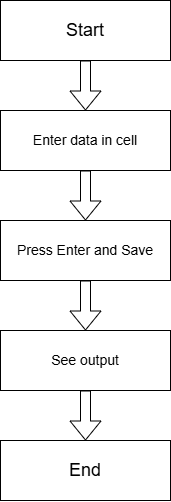

The diagram above was exported from draw.io. Its source (the exported page's mxGraphModel, read from the mxfile embedded in the PNG):
<mxGraphModel dx="1226" dy="701" grid="1" gridSize="10" guides="1" tooltips="1" connect="1" arrows="1" fold="1" page="1" pageScale="1" pageWidth="850" pageHeight="1100" math="0" shadow="0">
  <root>
    <mxCell id="0" />
    <mxCell id="1" parent="0" />
    <mxCell id="JwWLLuPvl4AExRAI7Yoi-9" edge="1" parent="1" source="JwWLLuPvl4AExRAI7Yoi-1" style="edgeStyle=orthogonalEdgeStyle;shape=flexArrow;rounded=0;orthogonalLoop=1;jettySize=auto;html=1;" target="JwWLLuPvl4AExRAI7Yoi-3" value="">
      <mxGeometry relative="1" as="geometry" />
    </mxCell>
    <mxCell id="JwWLLuPvl4AExRAI7Yoi-1" parent="1" style="rounded=0;whiteSpace=wrap;html=1;" value="&lt;font style=&quot;font-size: 18px;&quot;&gt;Start&lt;/font&gt;" vertex="1">
      <mxGeometry height="60" width="170" x="300" y="50" as="geometry" />
    </mxCell>
    <mxCell id="JwWLLuPvl4AExRAI7Yoi-12" edge="1" parent="1" source="JwWLLuPvl4AExRAI7Yoi-2" style="edgeStyle=orthogonalEdgeStyle;shape=flexArrow;rounded=0;orthogonalLoop=1;jettySize=auto;html=1;" target="JwWLLuPvl4AExRAI7Yoi-4" value="">
      <mxGeometry relative="1" as="geometry" />
    </mxCell>
    <mxCell id="JwWLLuPvl4AExRAI7Yoi-2" parent="1" style="rounded=0;whiteSpace=wrap;html=1;" value="&lt;font style=&quot;font-size: 14px;&quot;&gt;Press Enter and Save&lt;/font&gt;" vertex="1">
      <mxGeometry height="60" width="170" x="300" y="270" as="geometry" />
    </mxCell>
    <mxCell id="JwWLLuPvl4AExRAI7Yoi-10" edge="1" parent="1" source="JwWLLuPvl4AExRAI7Yoi-3" style="edgeStyle=orthogonalEdgeStyle;shape=flexArrow;rounded=0;orthogonalLoop=1;jettySize=auto;html=1;" target="JwWLLuPvl4AExRAI7Yoi-2" value="">
      <mxGeometry relative="1" as="geometry" />
    </mxCell>
    <mxCell id="JwWLLuPvl4AExRAI7Yoi-3" parent="1" style="rounded=0;whiteSpace=wrap;html=1;" value="&lt;font style=&quot;font-size: 14px;&quot;&gt;Enter data in cell&lt;/font&gt;" vertex="1">
      <mxGeometry height="60" width="170" x="300" y="160" as="geometry" />
    </mxCell>
    <mxCell id="JwWLLuPvl4AExRAI7Yoi-11" edge="1" parent="1" source="JwWLLuPvl4AExRAI7Yoi-4" style="edgeStyle=orthogonalEdgeStyle;shape=flexArrow;rounded=0;orthogonalLoop=1;jettySize=auto;html=1;" target="JwWLLuPvl4AExRAI7Yoi-5" value="">
      <mxGeometry relative="1" as="geometry" />
    </mxCell>
    <mxCell id="JwWLLuPvl4AExRAI7Yoi-4" parent="1" style="rounded=0;whiteSpace=wrap;html=1;" value="&lt;font style=&quot;font-size: 14px;&quot;&gt;See output&lt;/font&gt;" vertex="1">
      <mxGeometry height="60" width="170" x="300" y="380" as="geometry" />
    </mxCell>
    <mxCell id="JwWLLuPvl4AExRAI7Yoi-5" parent="1" style="rounded=0;whiteSpace=wrap;html=1;" value="&lt;font style=&quot;font-size: 18px;&quot;&gt;End&lt;/font&gt;" vertex="1">
      <mxGeometry height="60" width="170" x="300" y="490" as="geometry" />
    </mxCell>
  </root>
</mxGraphModel>